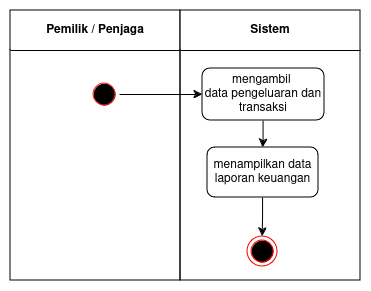

The diagram above was exported from draw.io. Its source (the exported page's mxGraphModel, read from the mxfile embedded in the PNG):
<mxGraphModel dx="1039" dy="558" grid="1" gridSize="10" guides="1" tooltips="1" connect="1" arrows="1" fold="1" page="1" pageScale="1" pageWidth="850" pageHeight="1100" math="0" shadow="0">
  <root>
    <mxCell id="mjZ-pVlo6vsEaB0XYiYQ-0" />
    <mxCell id="mjZ-pVlo6vsEaB0XYiYQ-1" parent="mjZ-pVlo6vsEaB0XYiYQ-0" />
    <mxCell id="mjZ-pVlo6vsEaB0XYiYQ-2" value="&lt;div&gt;&lt;font style=&quot;font-size: 12px;&quot;&gt;&lt;b&gt;&lt;font style=&quot;font-size: 12px;&quot;&gt;Pemilik / Penjaga&lt;br&gt;&lt;/font&gt;&lt;/b&gt;&lt;/font&gt;&lt;/div&gt;" style="swimlane;whiteSpace=wrap;html=1;startSize=40;" vertex="1" parent="mjZ-pVlo6vsEaB0XYiYQ-1">
      <mxGeometry x="160" y="160" width="170" height="270" as="geometry" />
    </mxCell>
    <mxCell id="mjZ-pVlo6vsEaB0XYiYQ-3" value="" style="ellipse;html=1;shape=startState;fillColor=#000000;strokeColor=#FF2121;" vertex="1" parent="mjZ-pVlo6vsEaB0XYiYQ-2">
      <mxGeometry x="79" y="69" width="30" height="30" as="geometry" />
    </mxCell>
    <mxCell id="mjZ-pVlo6vsEaB0XYiYQ-4" value="Sistem" style="swimlane;whiteSpace=wrap;html=1;startSize=40;" vertex="1" parent="mjZ-pVlo6vsEaB0XYiYQ-1">
      <mxGeometry x="330" y="160" width="180" height="270" as="geometry" />
    </mxCell>
    <mxCell id="mjZ-pVlo6vsEaB0XYiYQ-5" value="" style="edgeStyle=orthogonalEdgeStyle;rounded=0;orthogonalLoop=1;jettySize=auto;html=1;" edge="1" parent="mjZ-pVlo6vsEaB0XYiYQ-4" source="mjZ-pVlo6vsEaB0XYiYQ-6" target="mjZ-pVlo6vsEaB0XYiYQ-9">
      <mxGeometry relative="1" as="geometry" />
    </mxCell>
    <mxCell id="mjZ-pVlo6vsEaB0XYiYQ-6" value="&lt;div&gt;mengambil&amp;nbsp;&lt;/div&gt;&lt;div&gt;data pengeluaran dan transaksi&lt;br&gt;&lt;/div&gt;" style="whiteSpace=wrap;html=1;rounded=1;" vertex="1" parent="mjZ-pVlo6vsEaB0XYiYQ-4">
      <mxGeometry x="22" y="58" width="122" height="52" as="geometry" />
    </mxCell>
    <mxCell id="mjZ-pVlo6vsEaB0XYiYQ-7" value="" style="ellipse;html=1;shape=endState;fillColor=#000000;strokeColor=#ff0000;" vertex="1" parent="mjZ-pVlo6vsEaB0XYiYQ-4">
      <mxGeometry x="67" y="226" width="30" height="30" as="geometry" />
    </mxCell>
    <mxCell id="mjZ-pVlo6vsEaB0XYiYQ-8" value="" style="edgeStyle=orthogonalEdgeStyle;rounded=0;orthogonalLoop=1;jettySize=auto;html=1;" edge="1" parent="mjZ-pVlo6vsEaB0XYiYQ-4" source="mjZ-pVlo6vsEaB0XYiYQ-9" target="mjZ-pVlo6vsEaB0XYiYQ-7">
      <mxGeometry relative="1" as="geometry" />
    </mxCell>
    <mxCell id="mjZ-pVlo6vsEaB0XYiYQ-9" value="menampilkan data laporan keuangan" style="whiteSpace=wrap;html=1;rounded=1;" vertex="1" parent="mjZ-pVlo6vsEaB0XYiYQ-4">
      <mxGeometry x="27" y="137" width="111" height="50" as="geometry" />
    </mxCell>
    <mxCell id="mjZ-pVlo6vsEaB0XYiYQ-10" value="" style="edgeStyle=orthogonalEdgeStyle;rounded=0;orthogonalLoop=1;jettySize=auto;html=1;" edge="1" parent="mjZ-pVlo6vsEaB0XYiYQ-1" source="mjZ-pVlo6vsEaB0XYiYQ-3" target="mjZ-pVlo6vsEaB0XYiYQ-6">
      <mxGeometry relative="1" as="geometry" />
    </mxCell>
  </root>
</mxGraphModel>